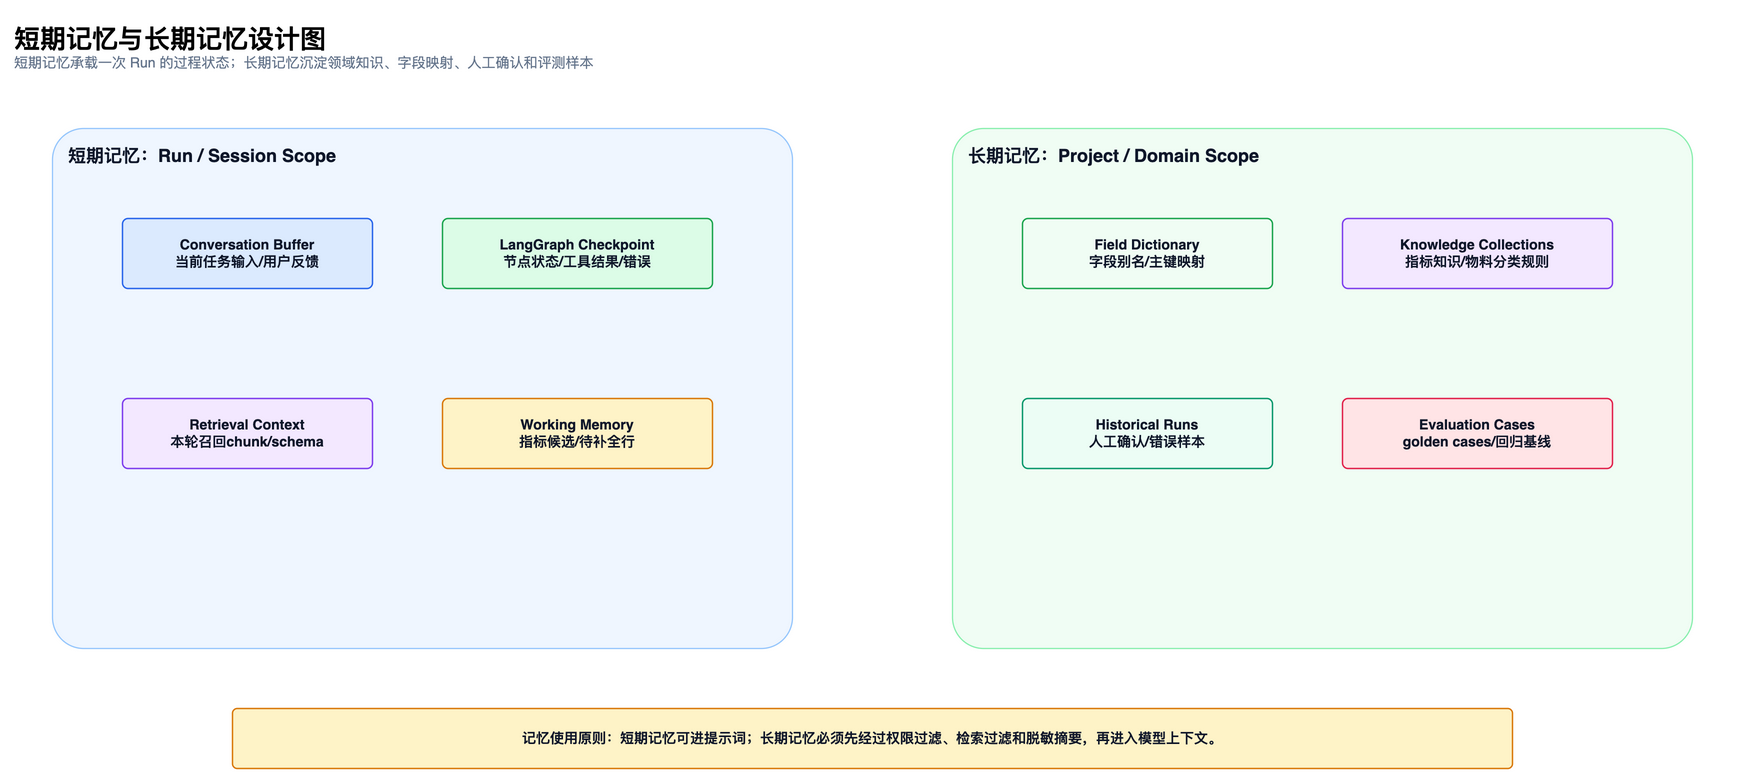

The diagram above was exported from draw.io. Its source (the exported page's mxGraphModel, read from the mxfile embedded in the PNG):
<mxGraphModel dx="1600" dy="900" grid="1" gridSize="10" guides="1" tooltips="1" connect="1" arrows="1" fold="1" page="1" pageScale="1" pageWidth="1800" pageHeight="900" math="0" shadow="0">
  <root>
    <mxCell id="0" />
    <mxCell id="1" parent="0" />
    <mxCell id="title2" value="&lt;b&gt;&lt;font style=&quot;font-size: 26px&quot;&gt;短期记忆与长期记忆设计图&lt;/font&gt;&lt;/b&gt;&lt;br&gt;&lt;font color=&quot;#64748B&quot; style=&quot;font-size: 14px&quot;&gt;短期记忆承载一次 Run 的过程状态；长期记忆沉淀领域知识、字段映射、人工确认和评测样本&lt;/font&gt;" style="text;html=1;strokeColor=none;fillColor=none;align=left;verticalAlign=middle;whiteSpace=wrap;rounded=0;" vertex="1" parent="1">
      <mxGeometry x="40" y="24" width="1720" height="70" as="geometry" />
    </mxCell>
    <mxCell id="lane3" value="短期记忆：Run / Session Scope" style="rounded=1;whiteSpace=wrap;html=1;fillColor=#EFF6FF;strokeColor=#93C5FD;strokeWidth=1.2;fontStyle=1;fontSize=18;fontColor=#0F172A;verticalAlign=top;align=left;spacingLeft=14;spacingTop=10;arcSize=6;" vertex="1" parent="1">
      <mxGeometry x="80" y="140" width="740" height="520" as="geometry" />
    </mxCell>
    <mxCell id="c4" value="Conversation Buffer&lt;br&gt;当前任务输入/用户反馈" style="rounded=1;whiteSpace=wrap;html=1;fillColor=#DBEAFE;strokeColor=#2563EB;strokeWidth=1.4;fontColor=#0F172A;fontSize=14;fontStyle=1;spacing=8;arcSize=8;" vertex="1" parent="1">
      <mxGeometry x="150" y="230" width="250" height="70" as="geometry" />
    </mxCell>
    <mxCell id="c5" value="LangGraph Checkpoint&lt;br&gt;节点状态/工具结果/错误" style="rounded=1;whiteSpace=wrap;html=1;fillColor=#DCFCE7;strokeColor=#16A34A;strokeWidth=1.4;fontColor=#0F172A;fontSize=14;fontStyle=1;spacing=8;arcSize=8;" vertex="1" parent="1">
      <mxGeometry x="470" y="230" width="270" height="70" as="geometry" />
    </mxCell>
    <mxCell id="c6" value="Retrieval Context&lt;br&gt;本轮召回chunk/schema" style="rounded=1;whiteSpace=wrap;html=1;fillColor=#F3E8FF;strokeColor=#7C3AED;strokeWidth=1.4;fontColor=#0F172A;fontSize=14;fontStyle=1;spacing=8;arcSize=8;" vertex="1" parent="1">
      <mxGeometry x="150" y="410" width="250" height="70" as="geometry" />
    </mxCell>
    <mxCell id="c7" value="Working Memory&lt;br&gt;指标候选/待补全行" style="rounded=1;whiteSpace=wrap;html=1;fillColor=#FEF3C7;strokeColor=#D97706;strokeWidth=1.4;fontColor=#0F172A;fontSize=14;fontStyle=1;spacing=8;arcSize=8;" vertex="1" parent="1">
      <mxGeometry x="470" y="410" width="270" height="70" as="geometry" />
    </mxCell>
    <mxCell id="lane8" value="长期记忆：Project / Domain Scope" style="rounded=1;whiteSpace=wrap;html=1;fillColor=#F0FDF4;strokeColor=#86EFAC;strokeWidth=1.2;fontStyle=1;fontSize=18;fontColor=#0F172A;verticalAlign=top;align=left;spacingLeft=14;spacingTop=10;arcSize=6;" vertex="1" parent="1">
      <mxGeometry x="980" y="140" width="740" height="520" as="geometry" />
    </mxCell>
    <mxCell id="c9" value="Field Dictionary&lt;br&gt;字段别名/主键映射" style="rounded=1;whiteSpace=wrap;html=1;fillColor=#F0FDF4;strokeColor=#16A34A;strokeWidth=1.4;fontColor=#0F172A;fontSize=14;fontStyle=1;spacing=8;arcSize=8;" vertex="1" parent="1">
      <mxGeometry x="1050" y="230" width="250" height="70" as="geometry" />
    </mxCell>
    <mxCell id="c10" value="Knowledge Collections&lt;br&gt;指标知识/物料分类规则" style="rounded=1;whiteSpace=wrap;html=1;fillColor=#F3E8FF;strokeColor=#7C3AED;strokeWidth=1.4;fontColor=#0F172A;fontSize=14;fontStyle=1;spacing=8;arcSize=8;" vertex="1" parent="1">
      <mxGeometry x="1370" y="230" width="270" height="70" as="geometry" />
    </mxCell>
    <mxCell id="c11" value="Historical Runs&lt;br&gt;人工确认/错误样本" style="rounded=1;whiteSpace=wrap;html=1;fillColor=#ECFDF5;strokeColor=#059669;strokeWidth=1.4;fontColor=#0F172A;fontSize=14;fontStyle=1;spacing=8;arcSize=8;" vertex="1" parent="1">
      <mxGeometry x="1050" y="410" width="250" height="70" as="geometry" />
    </mxCell>
    <mxCell id="c12" value="Evaluation Cases&lt;br&gt;golden cases/回归基线" style="rounded=1;whiteSpace=wrap;html=1;fillColor=#FFE4E6;strokeColor=#E11D48;strokeWidth=1.4;fontColor=#0F172A;fontSize=14;fontStyle=1;spacing=8;arcSize=8;" vertex="1" parent="1">
      <mxGeometry x="1370" y="410" width="270" height="70" as="geometry" />
    </mxCell>
    <mxCell id="c13" value="记忆使用原则：短期记忆可进提示词；长期记忆必须先经过权限过滤、检索过滤和脱敏摘要，再进入模型上下文。" style="rounded=1;whiteSpace=wrap;html=1;fillColor=#FEF3C7;strokeColor=#D97706;strokeWidth=1.4;fontColor=#0F172A;fontSize=14;fontStyle=1;spacing=8;arcSize=8;" vertex="1" parent="1">
      <mxGeometry x="260" y="720" width="1280" height="60" as="geometry" />
    </mxCell>
  </root>
</mxGraphModel>